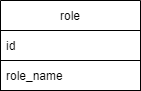

The diagram above was exported from draw.io. Its source (the exported page's mxGraphModel, read from the mxfile embedded in the PNG):
<mxGraphModel dx="278" dy="483" grid="1" gridSize="10" guides="1" tooltips="1" connect="1" arrows="1" fold="1" page="1" pageScale="1" pageWidth="850" pageHeight="1100" math="0" shadow="0">
  <root>
    <mxCell id="0" />
    <mxCell id="1" parent="0" />
    <mxCell id="2rfn6J4JQbIliABTgP_H-1" value="role" style="swimlane;fontStyle=0;childLayout=stackLayout;horizontal=1;startSize=30;horizontalStack=0;resizeParent=1;resizeParentMax=0;resizeLast=0;collapsible=1;marginBottom=0;strokeColor=default;" vertex="1" parent="1">
      <mxGeometry x="40" y="40" width="140" height="90" as="geometry" />
    </mxCell>
    <mxCell id="2rfn6J4JQbIliABTgP_H-2" value="id" style="text;strokeColor=default;fillColor=none;align=left;verticalAlign=middle;spacingLeft=4;spacingRight=4;overflow=hidden;points=[[0,0.5],[1,0.5]];portConstraint=eastwest;rotatable=0;" vertex="1" parent="2rfn6J4JQbIliABTgP_H-1">
      <mxGeometry y="30" width="140" height="30" as="geometry" />
    </mxCell>
    <mxCell id="2rfn6J4JQbIliABTgP_H-3" value="role_name" style="text;strokeColor=default;fillColor=none;align=left;verticalAlign=middle;spacingLeft=4;spacingRight=4;overflow=hidden;points=[[0,0.5],[1,0.5]];portConstraint=eastwest;rotatable=0;" vertex="1" parent="2rfn6J4JQbIliABTgP_H-1">
      <mxGeometry y="60" width="140" height="30" as="geometry" />
    </mxCell>
  </root>
</mxGraphModel>